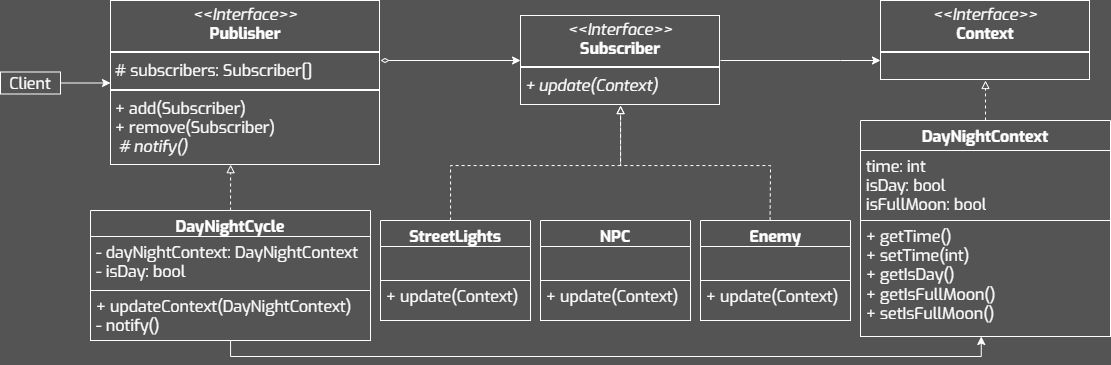

The diagram above was exported from draw.io. Its source (the exported page's mxGraphModel, read from the mxfile embedded in the PNG):
<mxGraphModel dx="2405" dy="1372" grid="1" gridSize="10" guides="1" tooltips="1" connect="1" arrows="1" fold="1" page="1" pageScale="1" pageWidth="827" pageHeight="1169" background="#545454" math="0" shadow="0">
  <root>
    <mxCell id="0" />
    <mxCell id="1" parent="0" />
    <mxCell id="2" style="edgeStyle=orthogonalEdgeStyle;rounded=0;orthogonalLoop=1;jettySize=auto;html=1;strokeColor=#FFFFFF;" edge="1" source="3" target="28" parent="1">
      <mxGeometry relative="1" as="geometry">
        <Array as="points">
          <mxPoint x="900" y="750" />
          <mxPoint x="900" y="750" />
        </Array>
      </mxGeometry>
    </mxCell>
    <mxCell id="3" value="&lt;p style=&quot;margin: 4px 0px 0px; text-align: center; font-size: 16px;&quot;&gt;&lt;i style=&quot;font-size: 16px;&quot;&gt;&amp;lt;&amp;lt;Interface&amp;gt;&amp;gt;&lt;/i&gt;&lt;br style=&quot;font-size: 16px;&quot;&gt;&lt;b&gt;Subscriber&lt;/b&gt;&lt;/p&gt;&lt;hr style=&quot;border-style: solid; font-size: 16px;&quot;&gt;&lt;p style=&quot;margin: 0px 0px 0px 4px; font-size: 16px;&quot;&gt;&lt;/p&gt;&lt;p style=&quot;margin: 0px 0px 0px 4px; font-size: 16px;&quot;&gt;&lt;i&gt;+ update(Context)&lt;/i&gt;&lt;/p&gt;" style="verticalAlign=top;align=left;overflow=fill;html=1;whiteSpace=wrap;fillColor=none;fontColor=#FFFFFF;labelBorderColor=#FFFFFF;fontSize=16;fontFamily=Exo;strokeColor=none;" vertex="1" parent="1">
      <mxGeometry x="580" y="705" width="200" height="90" as="geometry" />
    </mxCell>
    <mxCell id="4" value="&lt;p style=&quot;margin: 4px 0px 0px; text-align: center; font-size: 16px;&quot;&gt;&lt;i style=&quot;font-size: 16px;&quot;&gt;&amp;lt;&amp;lt;Interface&amp;gt;&amp;gt;&lt;/i&gt;&lt;br style=&quot;font-size: 16px;&quot;&gt;&lt;b&gt;Publisher&lt;/b&gt;&lt;/p&gt;&lt;hr style=&quot;border-style: solid; font-size: 16px;&quot;&gt;&lt;p style=&quot;margin: 0px 0px 0px 4px; font-size: 16px;&quot;&gt;# subscribers: Subscriber[]&lt;/p&gt;&lt;hr style=&quot;border-style: solid; font-size: 16px;&quot;&gt;&lt;p style=&quot;margin: 0px 0px 0px 4px; font-size: 16px;&quot;&gt;+ add(Subscriber)&lt;/p&gt;&lt;p style=&quot;margin: 0px 0px 0px 4px; font-size: 16px;&quot;&gt;+ remove(Subscriber)&lt;/p&gt;&lt;p style=&quot;margin: 0px 0px 0px 4px; font-size: 16px;&quot;&gt;&lt;i&gt;&amp;nbsp;# notify()&lt;/i&gt;&lt;/p&gt;&lt;p style=&quot;margin: 0px 0px 0px 4px; font-size: 16px;&quot;&gt;&lt;br&gt;&lt;/p&gt;" style="verticalAlign=top;align=left;overflow=fill;html=1;whiteSpace=wrap;fillColor=none;fontColor=#FFFFFF;labelBorderColor=#FFFFFF;fontSize=16;fontFamily=Exo;strokeColor=none;" vertex="1" parent="1">
      <mxGeometry x="170" y="690" width="270" height="165" as="geometry" />
    </mxCell>
    <mxCell id="5" style="edgeStyle=orthogonalEdgeStyle;rounded=0;orthogonalLoop=1;jettySize=auto;html=1;exitX=0.5;exitY=1;exitDx=0;exitDy=0;" edge="1" source="4" target="4" parent="1">
      <mxGeometry relative="1" as="geometry" />
    </mxCell>
    <mxCell id="6" style="edgeStyle=orthogonalEdgeStyle;rounded=0;orthogonalLoop=1;jettySize=auto;html=1;startArrow=diamondThin;startFill=0;strokeColor=#FFFFFF;" edge="1" parent="1">
      <mxGeometry relative="1" as="geometry">
        <mxPoint x="440" y="750" as="sourcePoint" />
        <mxPoint x="580" y="750" as="targetPoint" />
        <Array as="points">
          <mxPoint x="440" y="750" />
          <mxPoint x="580" y="750" />
        </Array>
      </mxGeometry>
    </mxCell>
    <mxCell id="7" value="DayNightCycle" style="swimlane;fontStyle=1;align=center;verticalAlign=top;childLayout=stackLayout;horizontal=1;startSize=26;horizontalStack=0;resizeParent=1;resizeParentMax=0;resizeLast=0;collapsible=1;marginBottom=0;whiteSpace=wrap;fontFamily=Exo;fillColor=none;fontColor=#FFFFFF;strokeColor=#FFFFFF;fontSize=16;spacing=2;spacingTop=0;spacingBottom=0;html=1;" vertex="1" parent="1">
      <mxGeometry x="150" y="900" width="280" height="130" as="geometry" />
    </mxCell>
    <mxCell id="8" value="- dayNightContext: DayNightContext&lt;div&gt;- isDay: bool&lt;br&gt;&lt;div&gt;&lt;br&gt;&lt;/div&gt;&lt;/div&gt;" style="text;align=left;verticalAlign=top;spacingLeft=4;spacingRight=4;overflow=hidden;rotatable=0;points=[[0,0.5],[1,0.5]];portConstraint=eastwest;whiteSpace=wrap;fontFamily=Exo;fontColor=#FFFFFF;strokeColor=#FFFFFF;fontSize=16;spacing=2;spacingTop=0;spacingBottom=0;html=1;" vertex="1" parent="7">
      <mxGeometry y="26" width="280" height="54" as="geometry" />
    </mxCell>
    <mxCell id="9" value="+ updateContext(DayNightContext)&lt;div&gt;- notify()&lt;/div&gt;" style="text;align=left;verticalAlign=top;spacingLeft=4;spacingRight=4;overflow=hidden;rotatable=0;points=[[0,0.5],[1,0.5]];portConstraint=eastwest;whiteSpace=wrap;fontFamily=Exo;fontColor=#FFFFFF;strokeColor=#FFFFFF;fontSize=16;spacing=2;spacingTop=0;spacingBottom=0;html=1;" vertex="1" parent="7">
      <mxGeometry y="80" width="280" height="50" as="geometry" />
    </mxCell>
    <mxCell id="10" style="edgeStyle=orthogonalEdgeStyle;rounded=0;orthogonalLoop=1;jettySize=auto;html=1;entryX=0.445;entryY=0.995;entryDx=0;entryDy=0;entryPerimeter=0;dashed=1;strokeColor=#FFFFFF;endArrow=block;endFill=0;" edge="1" source="7" target="4" parent="1">
      <mxGeometry relative="1" as="geometry" />
    </mxCell>
    <mxCell id="11" value="" style="edgeStyle=orthogonalEdgeStyle;rounded=0;orthogonalLoop=1;jettySize=auto;html=1;strokeColor=#FFFFFF;" edge="1" source="12" target="4" parent="1">
      <mxGeometry relative="1" as="geometry" />
    </mxCell>
    <mxCell id="12" value="Client" style="whiteSpace=wrap;fontFamily=Exo;fillColor=none;fontColor=#FFFFFF;strokeColor=#FFFFFF;fontSize=16;spacing=2;spacingTop=0;spacingBottom=0;html=1;" vertex="1" parent="1">
      <mxGeometry x="60" y="761.5" width="60" height="22" as="geometry" />
    </mxCell>
    <mxCell id="13" value="" style="edgeStyle=orthogonalEdgeStyle;rounded=0;orthogonalLoop=1;jettySize=auto;html=1;strokeColor=#FFFFFF;endArrow=block;endFill=0;dashed=1;" edge="1" source="14" target="3" parent="1">
      <mxGeometry relative="1" as="geometry">
        <Array as="points">
          <mxPoint x="510" y="855" />
          <mxPoint x="680" y="855" />
        </Array>
      </mxGeometry>
    </mxCell>
    <mxCell id="14" value="StreetLights" style="swimlane;fontStyle=1;align=center;verticalAlign=top;childLayout=stackLayout;horizontal=1;startSize=26;horizontalStack=0;resizeParent=1;resizeParentMax=0;resizeLast=0;collapsible=1;marginBottom=0;whiteSpace=wrap;fontFamily=Exo;fillColor=none;fontColor=#FFFFFF;strokeColor=#FFFFFF;fontSize=16;spacing=2;spacingTop=0;spacingBottom=0;html=1;" vertex="1" parent="1">
      <mxGeometry x="440" y="910.0000000000001" width="150" height="100" as="geometry" />
    </mxCell>
    <mxCell id="15" value="" style="text;align=left;verticalAlign=top;spacingLeft=4;spacingRight=4;overflow=hidden;rotatable=0;points=[[0,0.5],[1,0.5]];portConstraint=eastwest;whiteSpace=wrap;fontFamily=Exo;fontColor=#FFFFFF;strokeColor=#FFFFFF;fontSize=16;spacing=2;spacingTop=0;spacingBottom=0;html=1;" vertex="1" parent="14">
      <mxGeometry y="26" width="150" height="34" as="geometry" />
    </mxCell>
    <mxCell id="16" value="+ update(Context)" style="text;align=left;verticalAlign=top;spacingLeft=4;spacingRight=4;overflow=hidden;rotatable=0;points=[[0,0.5],[1,0.5]];portConstraint=eastwest;whiteSpace=wrap;fontFamily=Exo;fontColor=#FFFFFF;strokeColor=#FFFFFF;fontSize=16;spacing=2;spacingTop=0;spacingBottom=0;html=1;" vertex="1" parent="14">
      <mxGeometry y="60" width="150" height="40" as="geometry" />
    </mxCell>
    <mxCell id="17" style="edgeStyle=orthogonalEdgeStyle;rounded=0;orthogonalLoop=1;jettySize=auto;html=1;strokeColor=#FFFFFF;endArrow=block;endFill=0;dashed=1;exitX=0.464;exitY=-0.001;exitDx=0;exitDy=0;exitPerimeter=0;" edge="1" source="21" parent="1">
      <mxGeometry relative="1" as="geometry">
        <mxPoint x="680" y="795" as="targetPoint" />
        <Array as="points">
          <mxPoint x="830" y="905" />
          <mxPoint x="830" y="905" />
          <mxPoint x="830" y="855" />
          <mxPoint x="680" y="855" />
          <mxPoint x="680" y="795" />
        </Array>
        <mxPoint x="770" y="905" as="sourcePoint" />
      </mxGeometry>
    </mxCell>
    <mxCell id="18" value="NPC" style="swimlane;fontStyle=1;align=center;verticalAlign=top;childLayout=stackLayout;horizontal=1;startSize=26;horizontalStack=0;resizeParent=1;resizeParentMax=0;resizeLast=0;collapsible=1;marginBottom=0;whiteSpace=wrap;fontFamily=Exo;fillColor=none;fontColor=#FFFFFF;strokeColor=#FFFFFF;fontSize=16;spacing=2;spacingTop=0;spacingBottom=0;html=1;" vertex="1" parent="1">
      <mxGeometry x="600" y="910.0000000000001" width="150" height="100" as="geometry" />
    </mxCell>
    <mxCell id="19" value="" style="text;align=left;verticalAlign=top;spacingLeft=4;spacingRight=4;overflow=hidden;rotatable=0;points=[[0,0.5],[1,0.5]];portConstraint=eastwest;whiteSpace=wrap;fontFamily=Exo;fontColor=#FFFFFF;strokeColor=#FFFFFF;fontSize=16;spacing=2;spacingTop=0;spacingBottom=0;html=1;" vertex="1" parent="18">
      <mxGeometry y="26" width="150" height="34" as="geometry" />
    </mxCell>
    <mxCell id="20" value="+ update(Context)" style="text;align=left;verticalAlign=top;spacingLeft=4;spacingRight=4;overflow=hidden;rotatable=0;points=[[0,0.5],[1,0.5]];portConstraint=eastwest;whiteSpace=wrap;fontFamily=Exo;fontColor=#FFFFFF;strokeColor=#FFFFFF;fontSize=16;spacing=2;spacingTop=0;spacingBottom=0;html=1;" vertex="1" parent="18">
      <mxGeometry y="60" width="150" height="40" as="geometry" />
    </mxCell>
    <mxCell id="21" value="Enemy" style="swimlane;fontStyle=1;align=center;verticalAlign=top;childLayout=stackLayout;horizontal=1;startSize=26;horizontalStack=0;resizeParent=1;resizeParentMax=0;resizeLast=0;collapsible=1;marginBottom=0;whiteSpace=wrap;fontFamily=Exo;fillColor=none;fontColor=#FFFFFF;strokeColor=#FFFFFF;fontSize=16;spacing=2;spacingTop=0;spacingBottom=0;html=1;" vertex="1" parent="1">
      <mxGeometry x="760" y="910.0000000000001" width="150" height="100" as="geometry" />
    </mxCell>
    <mxCell id="22" value="" style="text;align=left;verticalAlign=top;spacingLeft=4;spacingRight=4;overflow=hidden;rotatable=0;points=[[0,0.5],[1,0.5]];portConstraint=eastwest;whiteSpace=wrap;fontFamily=Exo;fontColor=#FFFFFF;strokeColor=#FFFFFF;fontSize=16;spacing=2;spacingTop=0;spacingBottom=0;html=1;" vertex="1" parent="21">
      <mxGeometry y="26" width="150" height="34" as="geometry" />
    </mxCell>
    <mxCell id="23" value="+ update(Context)" style="text;align=left;verticalAlign=top;spacingLeft=4;spacingRight=4;overflow=hidden;rotatable=0;points=[[0,0.5],[1,0.5]];portConstraint=eastwest;whiteSpace=wrap;fontFamily=Exo;fontColor=#FFFFFF;strokeColor=#FFFFFF;fontSize=16;spacing=2;spacingTop=0;spacingBottom=0;html=1;" vertex="1" parent="21">
      <mxGeometry y="60" width="150" height="40" as="geometry" />
    </mxCell>
    <mxCell id="24" value="" style="edgeStyle=orthogonalEdgeStyle;rounded=0;orthogonalLoop=1;jettySize=auto;html=1;strokeColor=#FFFFFF;dashed=1;endArrow=block;endFill=0;" edge="1" source="25" target="28" parent="1">
      <mxGeometry relative="1" as="geometry" />
    </mxCell>
    <mxCell id="25" value="DayNightContext" style="swimlane;fontStyle=1;align=center;verticalAlign=top;childLayout=stackLayout;horizontal=1;startSize=30;horizontalStack=0;resizeParent=1;resizeParentMax=0;resizeLast=0;collapsible=1;marginBottom=0;whiteSpace=wrap;fontFamily=Exo;fillColor=none;fontColor=#FFFFFF;strokeColor=#FFFFFF;fontSize=16;spacing=2;spacingTop=0;spacingBottom=0;html=1;" vertex="1" parent="1">
      <mxGeometry x="920" y="810.0000000000001" width="250" height="216" as="geometry" />
    </mxCell>
    <mxCell id="26" value="time: int&lt;div&gt;isDay: bool&lt;/div&gt;&lt;div&gt;isFullMoon: bool&lt;/div&gt;" style="text;align=left;verticalAlign=top;spacingLeft=4;spacingRight=4;overflow=hidden;rotatable=0;points=[[0,0.5],[1,0.5]];portConstraint=eastwest;whiteSpace=wrap;fontFamily=Exo;fontColor=#FFFFFF;strokeColor=#FFFFFF;fontSize=16;spacing=2;spacingTop=0;spacingBottom=0;html=1;" vertex="1" parent="25">
      <mxGeometry y="30" width="250" height="70" as="geometry" />
    </mxCell>
    <mxCell id="27" value="+ getTime()&lt;div&gt;+ setTime(int)&lt;/div&gt;&lt;div&gt;+ getIsDay()&lt;/div&gt;&lt;div&gt;+ getIsFullMoon()&lt;/div&gt;&lt;div&gt;+ setIsFullMoon()&lt;/div&gt;" style="text;align=left;verticalAlign=top;spacingLeft=4;spacingRight=4;overflow=hidden;rotatable=0;points=[[0,0.5],[1,0.5]];portConstraint=eastwest;whiteSpace=wrap;fontFamily=Exo;fontColor=#FFFFFF;strokeColor=#FFFFFF;fontSize=16;spacing=2;spacingTop=0;spacingBottom=0;html=1;" vertex="1" parent="25">
      <mxGeometry y="100" width="250" height="116" as="geometry" />
    </mxCell>
    <mxCell id="28" value="&lt;p style=&quot;margin: 4px 0px 0px; text-align: center; font-size: 16px;&quot;&gt;&lt;i style=&quot;font-size: 16px;&quot;&gt;&amp;lt;&amp;lt;Interface&amp;gt;&amp;gt;&lt;/i&gt;&lt;br style=&quot;font-size: 16px;&quot;&gt;&lt;b&gt;Context&lt;/b&gt;&lt;/p&gt;&lt;hr style=&quot;border-style: solid; font-size: 16px;&quot;&gt;&lt;p style=&quot;margin: 0px 0px 0px 4px; font-size: 16px;&quot;&gt;&lt;/p&gt;&lt;p style=&quot;margin: 0px 0px 0px 4px; font-size: 16px;&quot;&gt;&lt;br&gt;&lt;/p&gt;" style="verticalAlign=top;align=left;overflow=fill;html=1;whiteSpace=wrap;fillColor=none;fontColor=#FFFFFF;labelBorderColor=#FFFFFF;fontSize=16;fontFamily=Exo;strokeColor=none;" vertex="1" parent="1">
      <mxGeometry x="940" y="690" width="210" height="80" as="geometry" />
    </mxCell>
    <mxCell id="29" style="edgeStyle=orthogonalEdgeStyle;rounded=0;orthogonalLoop=1;jettySize=auto;html=1;entryX=0.483;entryY=1;entryDx=0;entryDy=0;entryPerimeter=0;strokeColor=#FFFFFF;" edge="1" source="9" target="27" parent="1">
      <mxGeometry relative="1" as="geometry">
        <Array as="points">
          <mxPoint x="290" y="1046" />
          <mxPoint x="1041" y="1046" />
        </Array>
      </mxGeometry>
    </mxCell>
  </root>
</mxGraphModel>